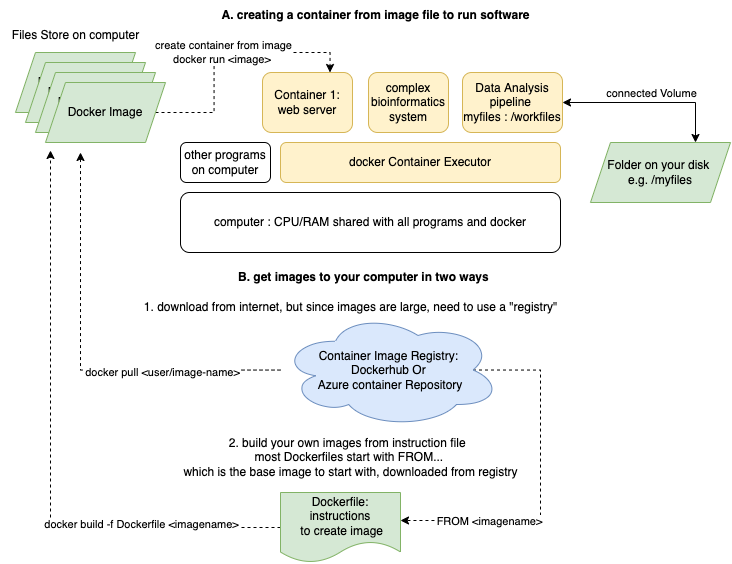

The diagram above was exported from draw.io. Its source (the exported page's mxGraphModel, read from the mxfile embedded in the PNG):
<mxGraphModel dx="1098" dy="796" grid="1" gridSize="10" guides="1" tooltips="1" connect="1" arrows="1" fold="1" page="1" pageScale="1" pageWidth="850" pageHeight="1100" math="0" shadow="0">
  <root>
    <mxCell id="0" />
    <mxCell id="1" parent="0" />
    <mxCell id="JByfXvqPZqKia01lZ2rA-2" value="docker Container Executor" style="rounded=1;whiteSpace=wrap;html=1;fillColor=#fff2cc;strokeColor=#d6b656;" vertex="1" parent="1">
      <mxGeometry x="290" y="162" width="280" height="40" as="geometry" />
    </mxCell>
    <mxCell id="JByfXvqPZqKia01lZ2rA-4" value="Docker Image" style="shape=parallelogram;perimeter=parallelogramPerimeter;whiteSpace=wrap;html=1;fixedSize=1;fillColor=#d5e8d4;strokeColor=#82b366;" vertex="1" parent="1">
      <mxGeometry x="25" y="72" width="120" height="60" as="geometry" />
    </mxCell>
    <mxCell id="JByfXvqPZqKia01lZ2rA-5" value="Container 1: web server" style="rounded=1;whiteSpace=wrap;html=1;fillColor=#fff2cc;strokeColor=#d6b656;" vertex="1" parent="1">
      <mxGeometry x="272" y="92" width="90" height="60" as="geometry" />
    </mxCell>
    <mxCell id="JByfXvqPZqKia01lZ2rA-6" value="Files Store on computer" style="text;html=1;align=center;verticalAlign=middle;resizable=0;points=[];autosize=1;strokeColor=none;fillColor=none;" vertex="1" parent="1">
      <mxGeometry x="10" y="40" width="150" height="30" as="geometry" />
    </mxCell>
    <mxCell id="JByfXvqPZqKia01lZ2rA-7" value="Docker Image" style="shape=parallelogram;perimeter=parallelogramPerimeter;whiteSpace=wrap;html=1;fixedSize=1;fillColor=#d5e8d4;strokeColor=#82b366;" vertex="1" parent="1">
      <mxGeometry x="35" y="82" width="120" height="60" as="geometry" />
    </mxCell>
    <mxCell id="JByfXvqPZqKia01lZ2rA-8" value="Docker Image" style="shape=parallelogram;perimeter=parallelogramPerimeter;whiteSpace=wrap;html=1;fixedSize=1;fillColor=#d5e8d4;strokeColor=#82b366;" vertex="1" parent="1">
      <mxGeometry x="45" y="92" width="120" height="60" as="geometry" />
    </mxCell>
    <mxCell id="JByfXvqPZqKia01lZ2rA-13" value="create container from image&lt;br&gt;docker run &amp;lt;image&amp;gt;&amp;nbsp;" style="edgeStyle=orthogonalEdgeStyle;rounded=0;orthogonalLoop=1;jettySize=auto;html=1;entryX=0.75;entryY=0;entryDx=0;entryDy=0;dashed=1;" edge="1" parent="1" source="JByfXvqPZqKia01lZ2rA-9" target="JByfXvqPZqKia01lZ2rA-5">
      <mxGeometry relative="1" as="geometry" />
    </mxCell>
    <mxCell id="JByfXvqPZqKia01lZ2rA-9" value="Docker Image" style="shape=parallelogram;perimeter=parallelogramPerimeter;whiteSpace=wrap;html=1;fixedSize=1;fillColor=#d5e8d4;strokeColor=#82b366;" vertex="1" parent="1">
      <mxGeometry x="55" y="102" width="120" height="60" as="geometry" />
    </mxCell>
    <mxCell id="JByfXvqPZqKia01lZ2rA-10" value="complex bioinformatics system" style="rounded=1;whiteSpace=wrap;html=1;fillColor=#fff2cc;strokeColor=#d6b656;" vertex="1" parent="1">
      <mxGeometry x="378" y="92" width="80" height="60" as="geometry" />
    </mxCell>
    <mxCell id="JByfXvqPZqKia01lZ2rA-11" value="Data Analysis pipeline &lt;br&gt;myfiles : /workfiles" style="rounded=1;whiteSpace=wrap;html=1;fillColor=#fff2cc;strokeColor=#d6b656;" vertex="1" parent="1">
      <mxGeometry x="472" y="92" width="100" height="60" as="geometry" />
    </mxCell>
    <mxCell id="JByfXvqPZqKia01lZ2rA-16" value="" style="rounded=0;orthogonalLoop=1;jettySize=auto;html=1;startArrow=classic;startFill=1;exitX=0.75;exitY=0;exitDx=0;exitDy=0;edgeStyle=orthogonalEdgeStyle;entryX=1;entryY=0.5;entryDx=0;entryDy=0;" edge="1" parent="1" source="JByfXvqPZqKia01lZ2rA-15" target="JByfXvqPZqKia01lZ2rA-11">
      <mxGeometry relative="1" as="geometry">
        <mxPoint x="690" y="140" as="sourcePoint" />
      </mxGeometry>
    </mxCell>
    <mxCell id="JByfXvqPZqKia01lZ2rA-17" value="connected Volume" style="edgeLabel;html=1;align=center;verticalAlign=middle;resizable=0;points=[];" vertex="1" connectable="0" parent="JByfXvqPZqKia01lZ2rA-16">
      <mxGeometry x="-0.4576" y="-1" relative="1" as="geometry">
        <mxPoint x="-38" y="-9" as="offset" />
      </mxGeometry>
    </mxCell>
    <mxCell id="JByfXvqPZqKia01lZ2rA-15" value="Folder on your disk&amp;nbsp;&lt;br&gt;e.g. /myfiles" style="shape=parallelogram;perimeter=parallelogramPerimeter;whiteSpace=wrap;html=1;fixedSize=1;fillColor=#d5e8d4;strokeColor=#82b366;" vertex="1" parent="1">
      <mxGeometry x="600" y="162" width="140" height="60" as="geometry" />
    </mxCell>
    <mxCell id="JByfXvqPZqKia01lZ2rA-18" value="other programs on computer" style="rounded=1;whiteSpace=wrap;html=1;" vertex="1" parent="1">
      <mxGeometry x="190" y="162" width="90" height="40" as="geometry" />
    </mxCell>
    <mxCell id="JByfXvqPZqKia01lZ2rA-19" value="computer : CPU/RAM shared with all programs and docker" style="rounded=1;whiteSpace=wrap;html=1;" vertex="1" parent="1">
      <mxGeometry x="190" y="212" width="380" height="60" as="geometry" />
    </mxCell>
    <mxCell id="JByfXvqPZqKia01lZ2rA-21" value="&lt;b&gt;B. get images to your computer in two ways&amp;nbsp;&lt;/b&gt;" style="text;html=1;strokeColor=none;fillColor=none;align=center;verticalAlign=middle;whiteSpace=wrap;rounded=0;" vertex="1" parent="1">
      <mxGeometry x="230" y="282" width="290" height="30" as="geometry" />
    </mxCell>
    <mxCell id="JByfXvqPZqKia01lZ2rA-23" style="edgeStyle=orthogonalEdgeStyle;rounded=0;orthogonalLoop=1;jettySize=auto;html=1;dashed=1;startArrow=none;startFill=0;" edge="1" parent="1" source="JByfXvqPZqKia01lZ2rA-22">
      <mxGeometry relative="1" as="geometry">
        <mxPoint x="90" y="172" as="targetPoint" />
      </mxGeometry>
    </mxCell>
    <mxCell id="JByfXvqPZqKia01lZ2rA-24" value="docker pull &amp;lt;user/image-name&amp;gt;" style="edgeLabel;html=1;align=center;verticalAlign=middle;resizable=0;points=[];" vertex="1" connectable="0" parent="JByfXvqPZqKia01lZ2rA-23">
      <mxGeometry x="-0.4327" y="2" relative="1" as="geometry">
        <mxPoint as="offset" />
      </mxGeometry>
    </mxCell>
    <mxCell id="JByfXvqPZqKia01lZ2rA-30" style="edgeStyle=orthogonalEdgeStyle;rounded=0;orthogonalLoop=1;jettySize=auto;html=1;entryX=1;entryY=0.4;entryDx=0;entryDy=0;entryPerimeter=0;dashed=1;startArrow=none;startFill=0;exitX=0.875;exitY=0.5;exitDx=0;exitDy=0;exitPerimeter=0;" edge="1" parent="1" source="JByfXvqPZqKia01lZ2rA-22" target="JByfXvqPZqKia01lZ2rA-27">
      <mxGeometry relative="1" as="geometry">
        <Array as="points">
          <mxPoint x="550" y="390" />
          <mxPoint x="550" y="540" />
        </Array>
      </mxGeometry>
    </mxCell>
    <mxCell id="JByfXvqPZqKia01lZ2rA-31" value="FROM &amp;lt;imagename&amp;gt;" style="edgeLabel;html=1;align=center;verticalAlign=middle;resizable=0;points=[];" vertex="1" connectable="0" parent="JByfXvqPZqKia01lZ2rA-30">
      <mxGeometry x="0.7814" relative="1" as="geometry">
        <mxPoint x="49" as="offset" />
      </mxGeometry>
    </mxCell>
    <mxCell id="JByfXvqPZqKia01lZ2rA-22" value="Container Image Registry: &lt;br&gt;Dockerhub Or &lt;br&gt;Azure container Repository" style="ellipse;shape=cloud;whiteSpace=wrap;html=1;fillColor=#dae8fc;strokeColor=#6c8ebf;" vertex="1" parent="1">
      <mxGeometry x="290" y="332" width="220" height="115" as="geometry" />
    </mxCell>
    <mxCell id="JByfXvqPZqKia01lZ2rA-25" value="1. download from internet, but since images are large, need to use a &quot;registry&quot;" style="text;html=1;align=center;verticalAlign=middle;resizable=0;points=[];autosize=1;strokeColor=none;fillColor=none;" vertex="1" parent="1">
      <mxGeometry x="140" y="312" width="440" height="30" as="geometry" />
    </mxCell>
    <mxCell id="JByfXvqPZqKia01lZ2rA-26" value="2. build your own images from instruction file&amp;nbsp;&amp;nbsp;&lt;br&gt;most Dockerfiles start with FROM... &lt;br&gt;which is the base image to start with, downloaded from registry" style="text;html=1;align=center;verticalAlign=middle;resizable=0;points=[];autosize=1;strokeColor=none;fillColor=none;" vertex="1" parent="1">
      <mxGeometry x="180" y="447" width="360" height="60" as="geometry" />
    </mxCell>
    <mxCell id="JByfXvqPZqKia01lZ2rA-28" style="edgeStyle=orthogonalEdgeStyle;rounded=0;orthogonalLoop=1;jettySize=auto;html=1;dashed=1;startArrow=none;startFill=0;" edge="1" parent="1" source="JByfXvqPZqKia01lZ2rA-27">
      <mxGeometry relative="1" as="geometry">
        <mxPoint x="60" y="170" as="targetPoint" />
      </mxGeometry>
    </mxCell>
    <mxCell id="JByfXvqPZqKia01lZ2rA-29" value="docker build -f Dockerfile &amp;lt;imagename&amp;gt;" style="edgeLabel;html=1;align=center;verticalAlign=middle;resizable=0;points=[];" vertex="1" connectable="0" parent="JByfXvqPZqKia01lZ2rA-28">
      <mxGeometry x="-0.5373" y="-4" relative="1" as="geometry">
        <mxPoint as="offset" />
      </mxGeometry>
    </mxCell>
    <mxCell id="JByfXvqPZqKia01lZ2rA-27" value="Dockerfile: instructions&lt;br&gt;&amp;nbsp;to create image" style="shape=document;whiteSpace=wrap;html=1;boundedLbl=1;strokeColor=#82b366;fillColor=#d5e8d4;" vertex="1" parent="1">
      <mxGeometry x="290" y="512" width="120" height="70" as="geometry" />
    </mxCell>
    <mxCell id="JByfXvqPZqKia01lZ2rA-36" value="&lt;b&gt;A. creating a container from image file to run software&lt;/b&gt;" style="text;html=1;align=center;verticalAlign=middle;resizable=0;points=[];autosize=1;strokeColor=none;fillColor=none;" vertex="1" parent="1">
      <mxGeometry x="220" y="20" width="330" height="30" as="geometry" />
    </mxCell>
  </root>
</mxGraphModel>